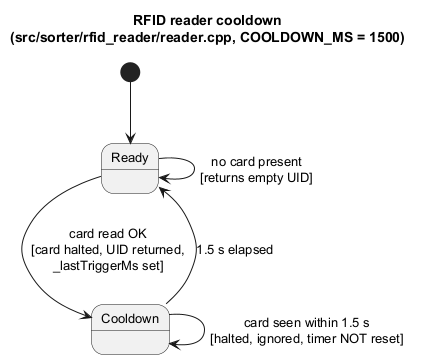

The diagram above was rendered by PlantUML. Its source (embedded in the PNG):
@startuml 02_state_rfid_cooldown
title RFID reader cooldown\n(src/sorter/rfid_reader/reader.cpp, COOLDOWN_MS = 1500)
skinparam defaultFontSize 13

[*] --> Ready
state Ready
state Cooldown

Ready --> Ready : no card present\n[returns empty UID]
Ready --> Cooldown : card read OK\n[card halted, UID returned,\n_lastTriggerMs set]
Cooldown --> Cooldown : card seen within 1.5 s\n[halted, ignored, timer NOT reset]
Cooldown --> Ready : 1.5 s elapsed
@enduml